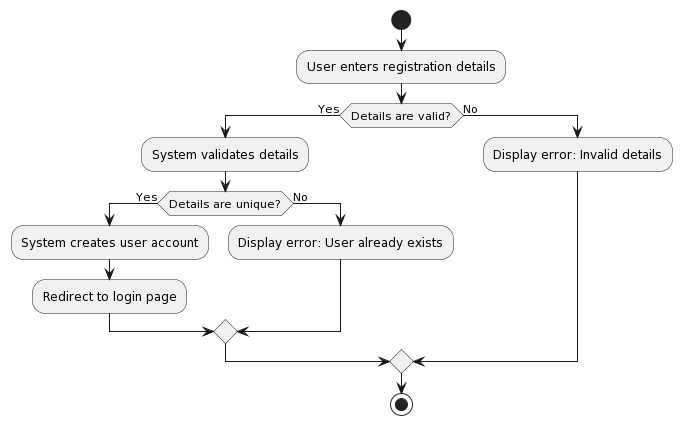

The diagram above was rendered by PlantUML. Its source (embedded in the PNG):
@startuml
start
:User enters registration details;
if (Details are valid?) then (Yes)
  :System validates details;
  if (Details are unique?) then (Yes)
    :System creates user account;
    :Redirect to login page;
  else (No)
    :Display error: User already exists;
  endif
else (No)
  :Display error: Invalid details;
endif
stop
@enduml